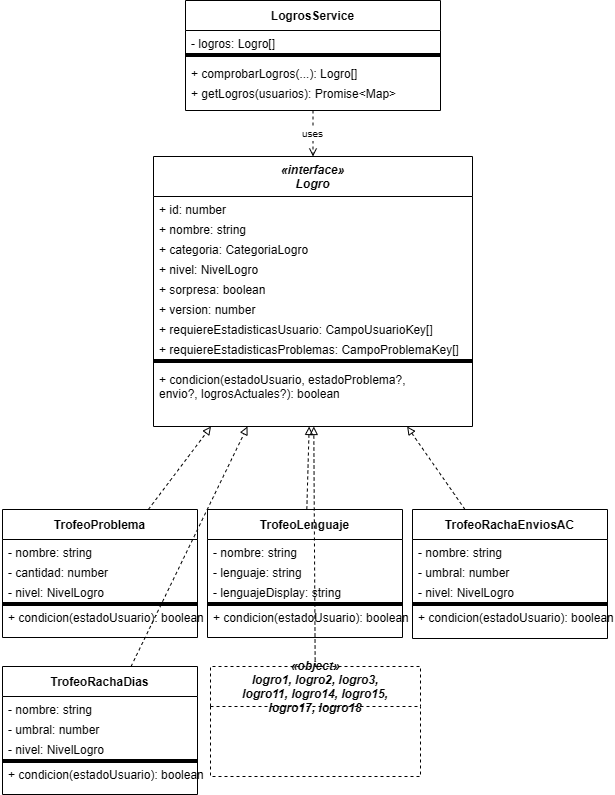

The diagram above was exported from draw.io. Its source (the exported page's mxGraphModel, read from the mxfile embedded in the PNG):
<mxGraphModel dx="2054" dy="1549" grid="0" gridSize="10" guides="1" tooltips="1" connect="1" arrows="1" fold="1" page="0" pageScale="1" pageWidth="1200" pageHeight="640" math="0" shadow="0">
  <root>
    <mxCell id="0" />
    <mxCell id="1" parent="0" />
    <mxCell id="2" parent="1" style="swimlane;startSize=30;fontStyle=1;" value="LogrosService" vertex="1">
      <mxGeometry height="110" width="255" x="372" y="-136" as="geometry" />
    </mxCell>
    <mxCell id="3" parent="2" style="text;strokeColor=none;fillColor=none;align=left;spacingLeft=4;" value="- logros: Logro[]" vertex="1">
      <mxGeometry height="20" width="255" y="30" as="geometry" />
    </mxCell>
    <mxCell id="4" parent="2" style="line;strokeColor=inherit;" value="" vertex="1">
      <mxGeometry height="10" width="255" y="50" as="geometry" />
    </mxCell>
    <mxCell id="5" parent="2" style="text;strokeColor=none;fillColor=none;align=left;spacingLeft=4;" value="+ comprobarLogros(...): Logro[]" vertex="1">
      <mxGeometry height="20" width="255" y="60" as="geometry" />
    </mxCell>
    <mxCell id="6" parent="2" style="text;strokeColor=none;fillColor=none;align=left;spacingLeft=4;" value="+ getLogros(usuarios): Promise&lt;Map&gt;" vertex="1">
      <mxGeometry height="20" width="255" y="80" as="geometry" />
    </mxCell>
    <mxCell id="10" parent="1" style="swimlane;startSize=40;fontStyle=3;" value="«interface»&#10;Logro" vertex="1">
      <mxGeometry height="270" width="319" x="340" y="20" as="geometry" />
    </mxCell>
    <mxCell id="11" parent="10" style="text;strokeColor=none;fillColor=none;align=left;spacingLeft=4;" value="+ id: number" vertex="1">
      <mxGeometry height="20" width="300" y="40" as="geometry" />
    </mxCell>
    <mxCell id="12" parent="10" style="text;strokeColor=none;fillColor=none;align=left;spacingLeft=4;" value="+ nombre: string" vertex="1">
      <mxGeometry height="20" width="300" y="60" as="geometry" />
    </mxCell>
    <mxCell id="13" parent="10" style="text;strokeColor=none;fillColor=none;align=left;spacingLeft=4;" value="+ categoria: CategoriaLogro" vertex="1">
      <mxGeometry height="20" width="300" y="80" as="geometry" />
    </mxCell>
    <mxCell id="14" parent="10" style="text;strokeColor=none;fillColor=none;align=left;spacingLeft=4;" value="+ nivel: NivelLogro" vertex="1">
      <mxGeometry height="20" width="300" y="100" as="geometry" />
    </mxCell>
    <mxCell id="15" parent="10" style="text;strokeColor=none;fillColor=none;align=left;spacingLeft=4;" value="+ sorpresa: boolean" vertex="1">
      <mxGeometry height="20" width="300" y="120" as="geometry" />
    </mxCell>
    <mxCell id="16" parent="10" style="text;strokeColor=none;fillColor=none;align=left;spacingLeft=4;" value="+ version: number" vertex="1">
      <mxGeometry height="20" width="300" y="140" as="geometry" />
    </mxCell>
    <mxCell id="17" parent="10" style="text;strokeColor=none;fillColor=none;align=left;spacingLeft=4;" value="+ requiereEstadisticasUsuario: CampoUsuarioKey[]" vertex="1">
      <mxGeometry height="20" width="300" y="160" as="geometry" />
    </mxCell>
    <mxCell id="18" parent="10" style="text;strokeColor=none;fillColor=none;align=left;spacingLeft=4;" value="+ requiereEstadisticasProblemas: CampoProblemaKey[]" vertex="1">
      <mxGeometry height="20" width="300" y="180" as="geometry" />
    </mxCell>
    <mxCell id="19" parent="10" style="line;strokeColor=inherit;" value="" vertex="1">
      <mxGeometry height="10" width="319" y="200" as="geometry" />
    </mxCell>
    <mxCell id="19b" parent="10" style="text;strokeColor=none;fillColor=none;align=left;spacingLeft=4;" value="+ condicion(estadoUsuario, estadoProblema?,&#10;   envio?, logrosActuales?): boolean" vertex="1">
      <mxGeometry height="40" width="300" y="210" as="geometry" />
    </mxCell>
    <mxCell id="20" parent="1" style="swimlane;startSize=30;" value="TrofeoProblema" vertex="1">
      <mxGeometry height="128" width="195" x="189" y="373" as="geometry" />
    </mxCell>
    <mxCell id="21" parent="20" style="text;strokeColor=none;fillColor=none;align=left;spacingLeft=4;" value="- nombre: string" vertex="1">
      <mxGeometry height="20" width="195" y="30" as="geometry" />
    </mxCell>
    <mxCell id="22" parent="20" style="text;strokeColor=none;fillColor=none;align=left;spacingLeft=4;" value="- cantidad: number" vertex="1">
      <mxGeometry height="20" width="195" y="50" as="geometry" />
    </mxCell>
    <mxCell id="23" parent="20" style="text;strokeColor=none;fillColor=none;align=left;spacingLeft=4;" value="- nivel: NivelLogro" vertex="1">
      <mxGeometry height="20" width="195" y="70" as="geometry" />
    </mxCell>
    <mxCell id="24" parent="20" style="line;strokeColor=inherit;" value="" vertex="1">
      <mxGeometry height="10" width="195" y="90" as="geometry" />
    </mxCell>
    <mxCell id="25" parent="20" style="text;strokeColor=none;fillColor=none;align=left;spacingLeft=4;" value="+ condicion(estadoUsuario): boolean" vertex="1">
      <mxGeometry height="20" width="195" y="95" as="geometry" />
    </mxCell>
    <mxCell id="30" parent="1" style="swimlane;startSize=30;" value="TrofeoLenguaje" vertex="1">
      <mxGeometry height="128" width="195" x="394" y="373" as="geometry" />
    </mxCell>
    <mxCell id="31" parent="30" style="text;strokeColor=none;fillColor=none;align=left;spacingLeft=4;" value="- nombre: string" vertex="1">
      <mxGeometry height="20" width="195" y="30" as="geometry" />
    </mxCell>
    <mxCell id="32" parent="30" style="text;strokeColor=none;fillColor=none;align=left;spacingLeft=4;" value="- lenguaje: string" vertex="1">
      <mxGeometry height="20" width="195" y="50" as="geometry" />
    </mxCell>
    <mxCell id="33" parent="30" style="text;strokeColor=none;fillColor=none;align=left;spacingLeft=4;" value="- lenguajeDisplay: string" vertex="1">
      <mxGeometry height="20" width="195" y="70" as="geometry" />
    </mxCell>
    <mxCell id="34" parent="30" style="line;strokeColor=inherit;" value="" vertex="1">
      <mxGeometry height="10" width="195" y="90" as="geometry" />
    </mxCell>
    <mxCell id="35" parent="30" style="text;strokeColor=none;fillColor=none;align=left;spacingLeft=4;" value="+ condicion(estadoUsuario): boolean" vertex="1">
      <mxGeometry height="20" width="195" y="95" as="geometry" />
    </mxCell>
    <mxCell id="40" parent="1" style="swimlane;startSize=30;" value="TrofeoRachaEnviosAC" vertex="1">
      <mxGeometry height="129" width="195" x="599" y="373" as="geometry" />
    </mxCell>
    <mxCell id="41" parent="40" style="text;strokeColor=none;fillColor=none;align=left;spacingLeft=4;" value="- nombre: string" vertex="1">
      <mxGeometry height="20" width="195" y="30" as="geometry" />
    </mxCell>
    <mxCell id="42" parent="40" style="text;strokeColor=none;fillColor=none;align=left;spacingLeft=4;" value="- umbral: number" vertex="1">
      <mxGeometry height="20" width="195" y="50" as="geometry" />
    </mxCell>
    <mxCell id="43" parent="40" style="text;strokeColor=none;fillColor=none;align=left;spacingLeft=4;" value="- nivel: NivelLogro" vertex="1">
      <mxGeometry height="20" width="195" y="70" as="geometry" />
    </mxCell>
    <mxCell id="44" parent="40" style="line;strokeColor=inherit;" value="" vertex="1">
      <mxGeometry height="10" width="195" y="90" as="geometry" />
    </mxCell>
    <mxCell id="45" parent="40" style="text;strokeColor=none;fillColor=none;align=left;spacingLeft=4;" value="+ condicion(estadoUsuario): boolean" vertex="1">
      <mxGeometry height="20" width="195" y="95" as="geometry" />
    </mxCell>
    <mxCell id="50" parent="1" style="swimlane;startSize=30;" value="TrofeoRachaDias" vertex="1">
      <mxGeometry height="128" width="195" x="189" y="530" as="geometry" />
    </mxCell>
    <mxCell id="51" parent="50" style="text;strokeColor=none;fillColor=none;align=left;spacingLeft=4;" value="- nombre: string" vertex="1">
      <mxGeometry height="20" width="195" y="30" as="geometry" />
    </mxCell>
    <mxCell id="52" parent="50" style="text;strokeColor=none;fillColor=none;align=left;spacingLeft=4;" value="- umbral: number" vertex="1">
      <mxGeometry height="20" width="195" y="50" as="geometry" />
    </mxCell>
    <mxCell id="53" parent="50" style="text;strokeColor=none;fillColor=none;align=left;spacingLeft=4;" value="- nivel: NivelLogro" vertex="1">
      <mxGeometry height="20" width="195" y="70" as="geometry" />
    </mxCell>
    <mxCell id="54" parent="50" style="line;strokeColor=inherit;" value="" vertex="1">
      <mxGeometry height="10" width="195" y="90" as="geometry" />
    </mxCell>
    <mxCell id="55" parent="50" style="text;strokeColor=none;fillColor=none;align=left;spacingLeft=4;" value="+ condicion(estadoUsuario): boolean" vertex="1">
      <mxGeometry height="20" width="195" y="95" as="geometry" />
    </mxCell>
    <mxCell id="60" parent="1" style="swimlane;startSize=40;fontStyle=3;dashed=1;" value="«object»&#10;logro1, logro2, logro3,&#10;logro11, logro14, logro15,&#10;logro17, logro18" vertex="1">
      <mxGeometry height="110" width="210" x="397" y="530" as="geometry" />
    </mxCell>
    <mxCell id="100" edge="1" parent="1" source="2" style="endArrow=open;endFill=0;dashed=1;fontSize=10;" target="10" value="uses">
      <mxGeometry relative="1" as="geometry" />
    </mxCell>
    <mxCell id="101" edge="1" parent="1" source="20" style="endArrow=block;endFill=0;dashed=1;" target="10">
      <mxGeometry relative="1" as="geometry" />
    </mxCell>
    <mxCell id="102" edge="1" parent="1" source="30" style="endArrow=block;endFill=0;dashed=1;" target="10">
      <mxGeometry relative="1" as="geometry" />
    </mxCell>
    <mxCell id="103" edge="1" parent="1" source="40" style="endArrow=block;endFill=0;dashed=1;" target="10">
      <mxGeometry relative="1" as="geometry" />
    </mxCell>
    <mxCell id="104" edge="1" parent="1" source="50" style="endArrow=block;endFill=0;dashed=1;" target="10">
      <mxGeometry relative="1" as="geometry" />
    </mxCell>
    <mxCell id="105" edge="1" parent="1" source="60" style="endArrow=block;endFill=0;dashed=1;" target="10">
      <mxGeometry relative="1" as="geometry" />
    </mxCell>
  </root>
</mxGraphModel>